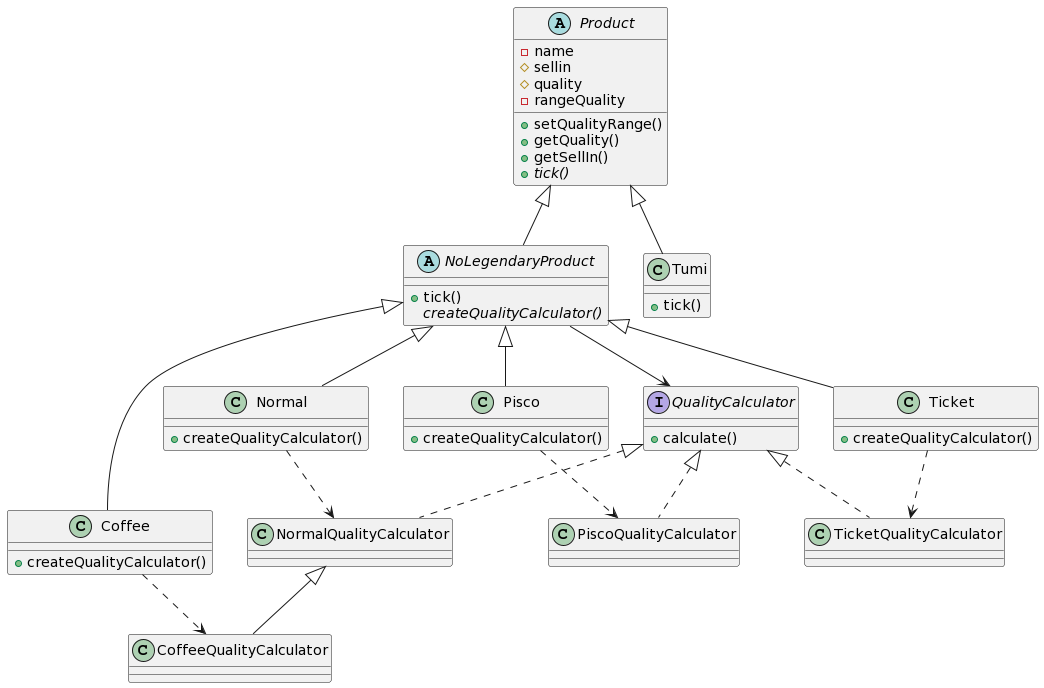

The diagram above was rendered by PlantUML. Its source (embedded in the PNG):
@startuml
class Normal {
  + createQualityCalculator()
}
class Pisco {
  + createQualityCalculator()
}
class Tumi {
  + tick()
}
class Ticket {
  + createQualityCalculator()
}
class Coffee {
  + createQualityCalculator()
}


abstract class Product {
  - name
  # sellin
  # quality
  - rangeQuality
  + setQualityRange()
  + getQuality()
  + getSellIn()
  + {abstract} tick()
}

abstract class NoLegendaryProduct {
  + tick()
  {abstract} createQualityCalculator()
}

interface QualityCalculator {
  + calculate()
}

class NormalQualityCalculator
class PiscoQualityCalculator
class TicketQualityCalculator
class CoffeeQualityCalculator

Product <|-- Tumi
Product <|-- NoLegendaryProduct
NoLegendaryProduct <|-- Normal
NoLegendaryProduct <|-- Pisco
NoLegendaryProduct <|-- Ticket
NoLegendaryProduct <|-- Coffee

QualityCalculator <|-[dashed]- NormalQualityCalculator
QualityCalculator <|-[dashed]- PiscoQualityCalculator
QualityCalculator <|-[dashed]- TicketQualityCalculator
NormalQualityCalculator <|-- CoffeeQualityCalculator

NoLegendaryProduct -right-> QualityCalculator
Normal -[dashed]-> NormalQualityCalculator
Pisco -[dashed]-> PiscoQualityCalculator
Ticket -[dashed]-> TicketQualityCalculator
Coffee -[dashed]-> CoffeeQualityCalculator
@enduml